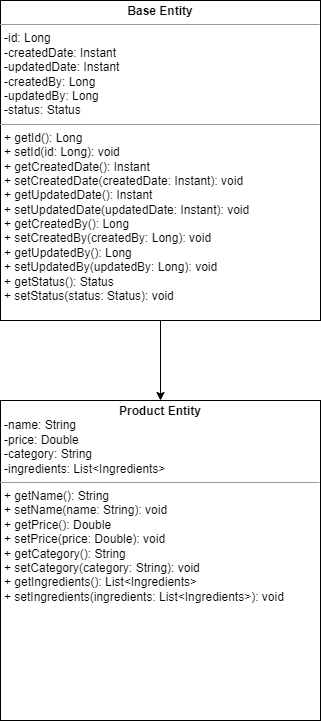

The diagram above was exported from draw.io. Its source (the exported page's mxGraphModel, read from the mxfile embedded in the PNG):
<mxGraphModel dx="1400" dy="749" grid="1" gridSize="10" guides="1" tooltips="1" connect="1" arrows="1" fold="1" page="1" pageScale="1" pageWidth="850" pageHeight="1100" math="0" shadow="0">
  <root>
    <mxCell id="0" />
    <mxCell id="1" parent="0" />
    <mxCell id="0hNiD2NkgHVGmL4whCjh-2" style="edgeStyle=orthogonalEdgeStyle;rounded=0;orthogonalLoop=1;jettySize=auto;html=1;exitX=0.5;exitY=1;exitDx=0;exitDy=0;entryX=0.5;entryY=0;entryDx=0;entryDy=0;" edge="1" parent="1" source="XKTI01Gkrf2L1s7Nl_TS-2" target="0hNiD2NkgHVGmL4whCjh-1">
      <mxGeometry relative="1" as="geometry" />
    </mxCell>
    <mxCell id="XKTI01Gkrf2L1s7Nl_TS-2" value="&lt;p style=&quot;margin:0px;margin-top:4px;text-align:center;&quot;&gt;&lt;b&gt;Base Entity&lt;/b&gt;&lt;/p&gt;&lt;hr size=&quot;1&quot;&gt;&lt;p style=&quot;margin:0px;margin-left:4px;&quot;&gt;-id: Long&lt;/p&gt;&lt;p style=&quot;margin:0px;margin-left:4px;&quot;&gt;-createdDate: Instant&lt;/p&gt;&lt;p style=&quot;margin:0px;margin-left:4px;&quot;&gt;-updatedDate: Instant&lt;/p&gt;&lt;p style=&quot;margin:0px;margin-left:4px;&quot;&gt;-createdBy: Long&lt;/p&gt;&lt;p style=&quot;margin:0px;margin-left:4px;&quot;&gt;-updatedBy: Long&lt;/p&gt;&lt;p style=&quot;margin:0px;margin-left:4px;&quot;&gt;-status: Status&lt;/p&gt;&lt;hr size=&quot;1&quot;&gt;&lt;p style=&quot;margin:0px;margin-left:4px;&quot;&gt;+ getId(): Long&lt;/p&gt;&lt;p style=&quot;margin:0px;margin-left:4px;&quot;&gt;+ setId(id: Long): void&lt;br&gt;+ getCreatedDate(): Instant&lt;br&gt;+ setCreatedDate(createdDate: Instant): void&lt;br&gt;+ getUpdatedDate(): Instant&lt;br&gt;+ setUpdatedDate(updatedDate: Instant): void&lt;br&gt;+ getCreatedBy(): Long&lt;br&gt;+ setCreatedBy(createdBy: Long): void&lt;br&gt;+ getUpdatedBy(): Long&lt;br&gt;+ setUpdatedBy(updatedBy: Long): void&lt;br&gt;+ getStatus(): Status&lt;br&gt;+ setStatus(status: Status): void&lt;br&gt;&lt;/p&gt;" style="verticalAlign=top;align=left;overflow=fill;html=1;whiteSpace=wrap;" parent="1" vertex="1">
      <mxGeometry x="40" y="40" width="320" height="320" as="geometry" />
    </mxCell>
    <mxCell id="0hNiD2NkgHVGmL4whCjh-1" value="&lt;p style=&quot;margin:0px;margin-top:4px;text-align:center;&quot;&gt;&lt;b&gt;Product Entity&lt;/b&gt;&lt;/p&gt;&lt;p style=&quot;margin:0px;margin-left:4px;&quot;&gt;-name: String&lt;/p&gt;&lt;p style=&quot;margin:0px;margin-left:4px;&quot;&gt;&lt;span style=&quot;background-color: initial;&quot;&gt;-price: Double&lt;/span&gt;&lt;br&gt;&lt;/p&gt;&lt;p style=&quot;margin:0px;margin-left:4px;&quot;&gt;-category: String&lt;/p&gt;&lt;p style=&quot;margin:0px;margin-left:4px;&quot;&gt;-ingredients: List&amp;lt;Ingredients&amp;gt;&lt;/p&gt;&lt;hr size=&quot;1&quot;&gt;&lt;p style=&quot;margin:0px;margin-left:4px;&quot;&gt;&lt;span style=&quot;background-color: initial;&quot;&gt;+ getName(): String&lt;/span&gt;&lt;br&gt;&lt;/p&gt;&lt;p style=&quot;margin:0px;margin-left:4px;&quot;&gt;+ setName(name: String): void&lt;br&gt;+ getPrice(): Double&lt;br&gt;+ setPrice(price: Double): void&lt;br&gt;+ getCategory(): String&lt;br&gt;+ setCategory(category: String): void&lt;br&gt;+ getIngredients(): List&amp;lt;Ingredients&amp;gt;&lt;br&gt;+ setIngredients(ingredients: List&amp;lt;Ingredients&amp;gt;): void&lt;br&gt;&lt;/p&gt;" style="verticalAlign=top;align=left;overflow=fill;html=1;whiteSpace=wrap;" vertex="1" parent="1">
      <mxGeometry x="40" y="440" width="320" height="320" as="geometry" />
    </mxCell>
  </root>
</mxGraphModel>